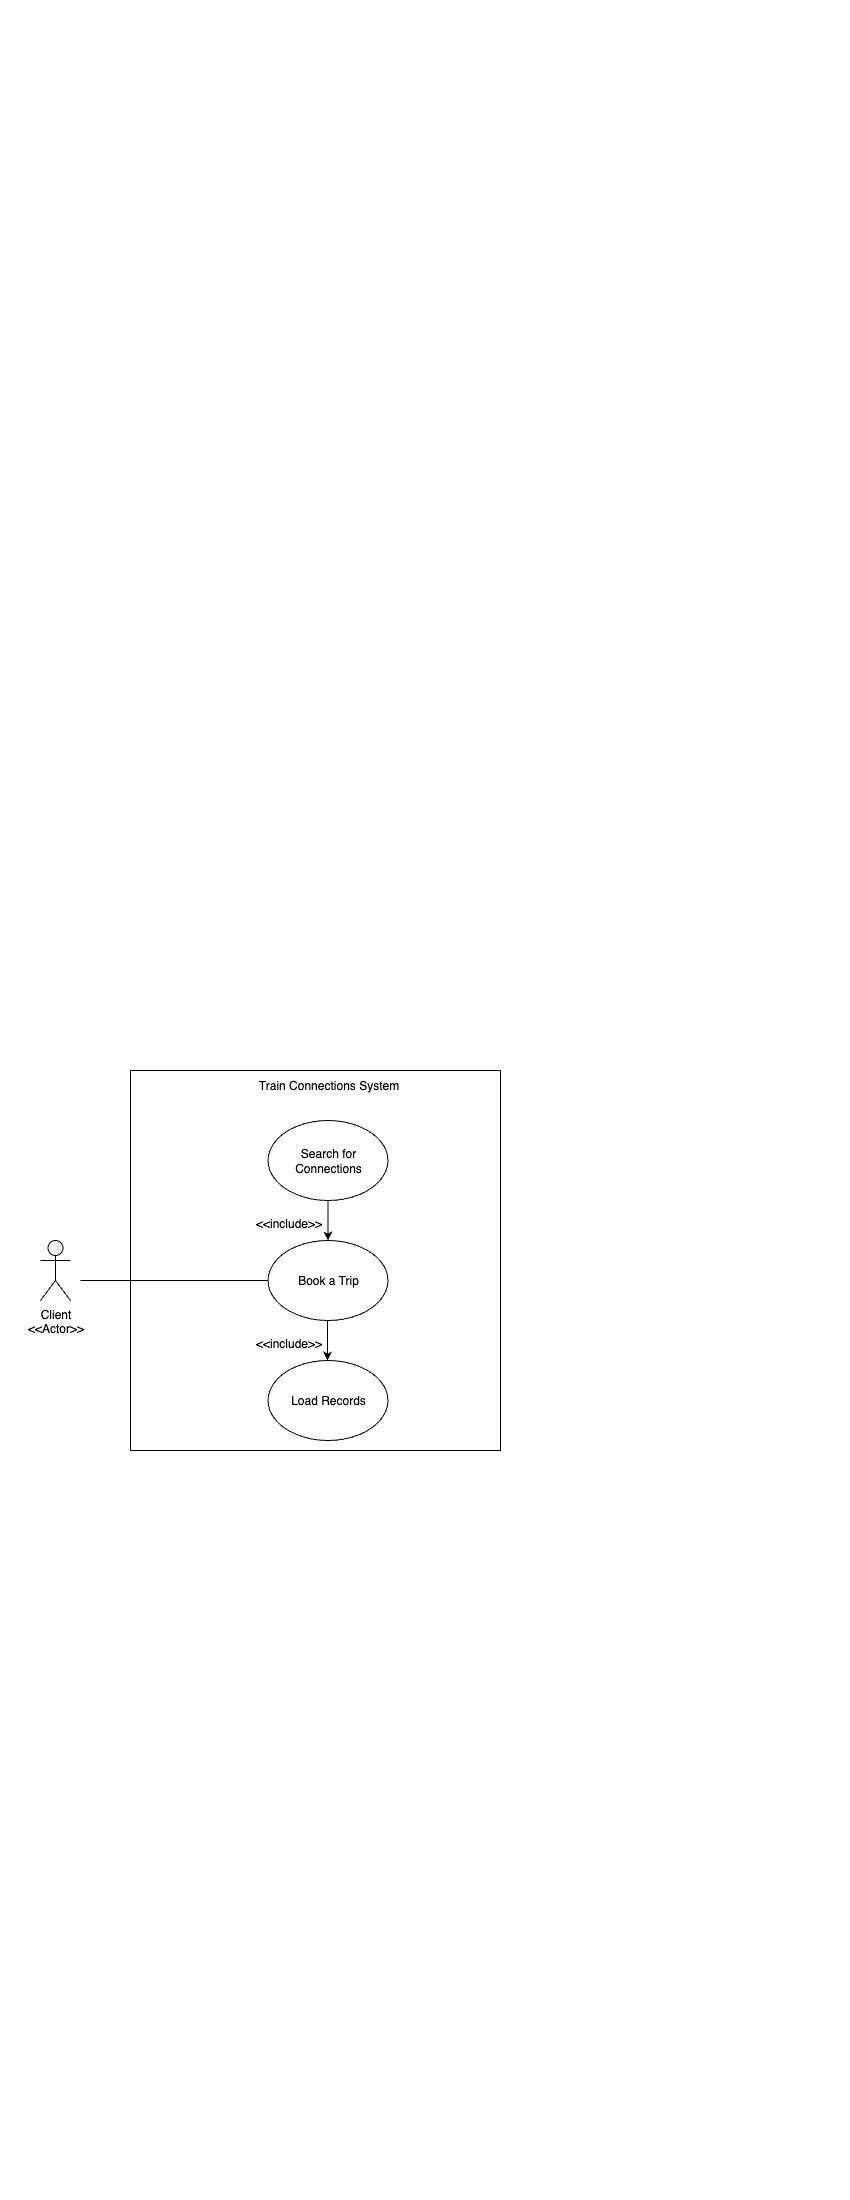

The diagram above was exported from draw.io. Its source (the exported page's mxGraphModel, read from the mxfile embedded in the PNG):
<mxGraphModel dx="704" dy="1861" grid="1" gridSize="10" guides="1" tooltips="1" connect="1" arrows="1" fold="1" page="1" pageScale="1" pageWidth="850" pageHeight="1100" math="0" shadow="0">
  <root>
    <mxCell id="0" />
    <mxCell id="1" parent="0" />
    <mxCell id="JKVRu46iNikxxIqSADJx-1" value="Client&lt;br&gt;&lt;div&gt;&amp;lt;&amp;lt;Actor&amp;gt;&amp;gt;&lt;/div&gt;" style="shape=umlActor;verticalLabelPosition=bottom;verticalAlign=top;html=1;outlineConnect=0;" parent="1" vertex="1">
      <mxGeometry x="40" y="140" width="30" height="60" as="geometry" />
    </mxCell>
    <mxCell id="hLvOqO4pym_Q1jNSJWyG-17" value="" style="swimlane;startSize=0;" vertex="1" parent="1">
      <mxGeometry x="130" y="-30" width="370" height="380" as="geometry" />
    </mxCell>
    <mxCell id="hLvOqO4pym_Q1jNSJWyG-20" value="Search for Connections" style="ellipse;whiteSpace=wrap;html=1;" vertex="1" parent="hLvOqO4pym_Q1jNSJWyG-17">
      <mxGeometry x="137.5" y="50" width="120" height="80" as="geometry" />
    </mxCell>
    <mxCell id="hLvOqO4pym_Q1jNSJWyG-19" value="Book a Trip" style="ellipse;whiteSpace=wrap;html=1;" vertex="1" parent="hLvOqO4pym_Q1jNSJWyG-17">
      <mxGeometry x="137.5" y="170" width="120" height="80" as="geometry" />
    </mxCell>
    <mxCell id="hLvOqO4pym_Q1jNSJWyG-18" value="Load Records" style="ellipse;whiteSpace=wrap;html=1;" vertex="1" parent="hLvOqO4pym_Q1jNSJWyG-17">
      <mxGeometry x="137.5" y="290" width="120" height="80" as="geometry" />
    </mxCell>
    <mxCell id="hLvOqO4pym_Q1jNSJWyG-21" value="" style="endArrow=classic;html=1;rounded=0;exitX=0.5;exitY=1;exitDx=0;exitDy=0;" edge="1" parent="hLvOqO4pym_Q1jNSJWyG-17" source="hLvOqO4pym_Q1jNSJWyG-20" target="hLvOqO4pym_Q1jNSJWyG-19">
      <mxGeometry width="50" height="50" relative="1" as="geometry">
        <mxPoint x="122.5" y="380" as="sourcePoint" />
        <mxPoint x="172.5" y="330" as="targetPoint" />
      </mxGeometry>
    </mxCell>
    <mxCell id="hLvOqO4pym_Q1jNSJWyG-22" value="" style="endArrow=classic;html=1;rounded=0;exitX=0.5;exitY=1;exitDx=0;exitDy=0;" edge="1" parent="hLvOqO4pym_Q1jNSJWyG-17">
      <mxGeometry width="50" height="50" relative="1" as="geometry">
        <mxPoint x="197" y="250" as="sourcePoint" />
        <mxPoint x="197" y="290" as="targetPoint" />
      </mxGeometry>
    </mxCell>
    <mxCell id="hLvOqO4pym_Q1jNSJWyG-23" value="&amp;lt;&amp;lt;include&amp;gt;&amp;gt;&lt;div&gt;&lt;br&gt;&lt;/div&gt;" style="text;html=1;align=center;verticalAlign=middle;resizable=0;points=[];autosize=1;strokeColor=none;fillColor=none;" vertex="1" parent="hLvOqO4pym_Q1jNSJWyG-17">
      <mxGeometry x="112.5" y="140" width="90" height="40" as="geometry" />
    </mxCell>
    <mxCell id="hLvOqO4pym_Q1jNSJWyG-24" value="&amp;lt;&amp;lt;include&amp;gt;&amp;gt;&lt;div&gt;&lt;br&gt;&lt;/div&gt;" style="text;html=1;align=center;verticalAlign=middle;resizable=0;points=[];autosize=1;strokeColor=none;fillColor=none;" vertex="1" parent="hLvOqO4pym_Q1jNSJWyG-17">
      <mxGeometry x="112.5" y="260" width="90" height="40" as="geometry" />
    </mxCell>
    <mxCell id="hLvOqO4pym_Q1jNSJWyG-27" value="Train Connections System" style="text;html=1;align=center;verticalAlign=middle;resizable=0;points=[];autosize=1;strokeColor=none;fillColor=none;" vertex="1" parent="hLvOqO4pym_Q1jNSJWyG-17">
      <mxGeometry x="117.5" width="160" height="30" as="geometry" />
    </mxCell>
    <mxCell id="hLvOqO4pym_Q1jNSJWyG-25" value="" style="endArrow=none;html=1;rounded=0;" edge="1" parent="1" target="hLvOqO4pym_Q1jNSJWyG-19">
      <mxGeometry width="50" height="50" relative="1" as="geometry">
        <mxPoint x="80" y="180" as="sourcePoint" />
        <mxPoint x="260" y="280" as="targetPoint" />
      </mxGeometry>
    </mxCell>
  </root>
</mxGraphModel>